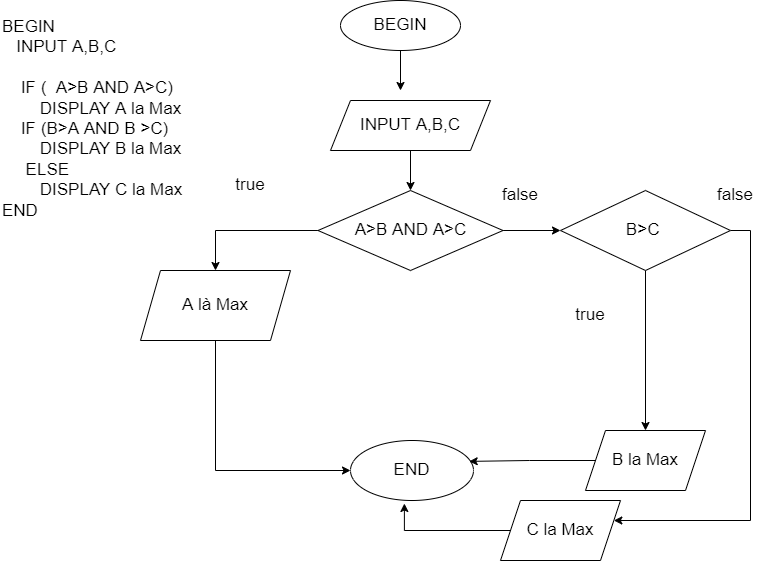

The diagram above was exported from draw.io. Its source (the exported page's mxGraphModel, read from the mxfile embedded in the PNG):
<mxGraphModel dx="1038" dy="547" grid="1" gridSize="10" guides="1" tooltips="1" connect="1" arrows="1" fold="1" page="1" pageScale="1" pageWidth="827" pageHeight="1169" math="0" shadow="0">
  <root>
    <mxCell id="0" />
    <mxCell id="1" parent="0" />
    <mxCell id="k1aB1ZCQ0YqkiItxhcOr-96" value="BEGIN&lt;br&gt;&amp;nbsp; &amp;nbsp;INPUT A,B,C&lt;br&gt;&amp;nbsp; &amp;nbsp; &amp;nbsp;&amp;nbsp;&lt;br&gt;&amp;nbsp; &amp;nbsp; IF (&amp;nbsp; A&amp;gt;B AND A&amp;gt;C)&lt;br&gt;&amp;nbsp; &amp;nbsp; &amp;nbsp; &amp;nbsp; DISPLAY A la Max&lt;br&gt;&amp;nbsp; &amp;nbsp; IF (B&amp;gt;A AND B &amp;gt;C)&amp;nbsp;&lt;br&gt;&amp;nbsp; &amp;nbsp; &amp;nbsp; &amp;nbsp; DISPLAY B la Max&lt;br&gt;&amp;nbsp; &amp;nbsp; &amp;nbsp;ELSE&amp;nbsp;&lt;br&gt;&amp;nbsp; &amp;nbsp; &amp;nbsp; &amp;nbsp; DISPLAY C la Max&lt;br&gt;END" style="text;whiteSpace=wrap;html=1;fontSize=17;" parent="1" vertex="1">
      <mxGeometry x="40" y="40" width="220" height="210" as="geometry" />
    </mxCell>
    <mxCell id="k1aB1ZCQ0YqkiItxhcOr-117" style="edgeStyle=orthogonalEdgeStyle;rounded=0;orthogonalLoop=1;jettySize=auto;html=1;fontSize=17;" parent="1" source="k1aB1ZCQ0YqkiItxhcOr-97" edge="1">
      <mxGeometry relative="1" as="geometry">
        <mxPoint x="440" y="120" as="targetPoint" />
      </mxGeometry>
    </mxCell>
    <mxCell id="k1aB1ZCQ0YqkiItxhcOr-97" value="BEGIN" style="ellipse;whiteSpace=wrap;html=1;fontSize=17;strokeWidth=1;" parent="1" vertex="1">
      <mxGeometry x="380" y="30" width="120" height="50" as="geometry" />
    </mxCell>
    <mxCell id="k1aB1ZCQ0YqkiItxhcOr-98" value="END" style="ellipse;whiteSpace=wrap;html=1;fontSize=17;strokeWidth=1;" parent="1" vertex="1">
      <mxGeometry x="390" y="470" width="123" height="60" as="geometry" />
    </mxCell>
    <mxCell id="k1aB1ZCQ0YqkiItxhcOr-104" style="edgeStyle=orthogonalEdgeStyle;rounded=0;orthogonalLoop=1;jettySize=auto;html=1;entryX=0.5;entryY=0;entryDx=0;entryDy=0;fontSize=17;" parent="1" source="k1aB1ZCQ0YqkiItxhcOr-99" target="k1aB1ZCQ0YqkiItxhcOr-100" edge="1">
      <mxGeometry relative="1" as="geometry" />
    </mxCell>
    <mxCell id="k1aB1ZCQ0YqkiItxhcOr-99" value="INPUT A,B,C" style="shape=parallelogram;perimeter=parallelogramPerimeter;whiteSpace=wrap;html=1;fixedSize=1;fontSize=17;strokeWidth=1;" parent="1" vertex="1">
      <mxGeometry x="370" y="130" width="160" height="50" as="geometry" />
    </mxCell>
    <mxCell id="k1aB1ZCQ0YqkiItxhcOr-103" style="edgeStyle=orthogonalEdgeStyle;rounded=0;orthogonalLoop=1;jettySize=auto;html=1;entryX=0;entryY=0.5;entryDx=0;entryDy=0;fontSize=17;" parent="1" source="k1aB1ZCQ0YqkiItxhcOr-100" target="k1aB1ZCQ0YqkiItxhcOr-102" edge="1">
      <mxGeometry relative="1" as="geometry" />
    </mxCell>
    <mxCell id="k1aB1ZCQ0YqkiItxhcOr-107" style="edgeStyle=orthogonalEdgeStyle;rounded=0;orthogonalLoop=1;jettySize=auto;html=1;entryX=0.5;entryY=0;entryDx=0;entryDy=0;fontSize=17;" parent="1" source="k1aB1ZCQ0YqkiItxhcOr-100" target="k1aB1ZCQ0YqkiItxhcOr-106" edge="1">
      <mxGeometry relative="1" as="geometry" />
    </mxCell>
    <mxCell id="k1aB1ZCQ0YqkiItxhcOr-100" value="A&amp;gt;B AND A&amp;gt;C" style="rhombus;whiteSpace=wrap;html=1;fontSize=17;strokeWidth=1;" parent="1" vertex="1">
      <mxGeometry x="357.5" y="220" width="185" height="80" as="geometry" />
    </mxCell>
    <mxCell id="k1aB1ZCQ0YqkiItxhcOr-112" style="edgeStyle=orthogonalEdgeStyle;rounded=0;orthogonalLoop=1;jettySize=auto;html=1;entryX=0.5;entryY=0;entryDx=0;entryDy=0;fontSize=17;" parent="1" source="k1aB1ZCQ0YqkiItxhcOr-102" target="k1aB1ZCQ0YqkiItxhcOr-109" edge="1">
      <mxGeometry relative="1" as="geometry" />
    </mxCell>
    <mxCell id="k1aB1ZCQ0YqkiItxhcOr-114" style="edgeStyle=orthogonalEdgeStyle;rounded=0;orthogonalLoop=1;jettySize=auto;html=1;fontSize=17;" parent="1" source="k1aB1ZCQ0YqkiItxhcOr-102" target="k1aB1ZCQ0YqkiItxhcOr-115" edge="1">
      <mxGeometry relative="1" as="geometry">
        <mxPoint x="610" y="560" as="targetPoint" />
        <Array as="points">
          <mxPoint x="790" y="260" />
          <mxPoint x="790" y="550" />
          <mxPoint x="630" y="550" />
          <mxPoint x="630" y="530" />
        </Array>
      </mxGeometry>
    </mxCell>
    <mxCell id="k1aB1ZCQ0YqkiItxhcOr-102" value="B&amp;gt;C&amp;nbsp;" style="rhombus;whiteSpace=wrap;html=1;fontSize=17;strokeWidth=1;" parent="1" vertex="1">
      <mxGeometry x="600" y="220" width="170" height="80" as="geometry" />
    </mxCell>
    <mxCell id="k1aB1ZCQ0YqkiItxhcOr-108" style="edgeStyle=orthogonalEdgeStyle;rounded=0;orthogonalLoop=1;jettySize=auto;html=1;fontSize=17;" parent="1" source="k1aB1ZCQ0YqkiItxhcOr-106" target="k1aB1ZCQ0YqkiItxhcOr-98" edge="1">
      <mxGeometry relative="1" as="geometry">
        <mxPoint x="450" y="460" as="targetPoint" />
        <Array as="points">
          <mxPoint x="255" y="500" />
        </Array>
      </mxGeometry>
    </mxCell>
    <mxCell id="k1aB1ZCQ0YqkiItxhcOr-106" value="A là Max" style="shape=parallelogram;perimeter=parallelogramPerimeter;whiteSpace=wrap;html=1;fixedSize=1;fontSize=17;strokeWidth=1;" parent="1" vertex="1">
      <mxGeometry x="180" y="300" width="150" height="70" as="geometry" />
    </mxCell>
    <mxCell id="k1aB1ZCQ0YqkiItxhcOr-113" style="edgeStyle=orthogonalEdgeStyle;rounded=0;orthogonalLoop=1;jettySize=auto;html=1;entryX=0.965;entryY=0.348;entryDx=0;entryDy=0;entryPerimeter=0;fontSize=17;" parent="1" source="k1aB1ZCQ0YqkiItxhcOr-109" target="k1aB1ZCQ0YqkiItxhcOr-98" edge="1">
      <mxGeometry relative="1" as="geometry" />
    </mxCell>
    <mxCell id="k1aB1ZCQ0YqkiItxhcOr-109" value="B la Max" style="shape=parallelogram;perimeter=parallelogramPerimeter;whiteSpace=wrap;html=1;fixedSize=1;fontSize=17;strokeWidth=1;" parent="1" vertex="1">
      <mxGeometry x="625" y="460" width="120" height="60" as="geometry" />
    </mxCell>
    <mxCell id="k1aB1ZCQ0YqkiItxhcOr-116" style="edgeStyle=orthogonalEdgeStyle;rounded=0;orthogonalLoop=1;jettySize=auto;html=1;entryX=0.438;entryY=1.05;entryDx=0;entryDy=0;entryPerimeter=0;fontSize=17;" parent="1" source="k1aB1ZCQ0YqkiItxhcOr-115" target="k1aB1ZCQ0YqkiItxhcOr-98" edge="1">
      <mxGeometry relative="1" as="geometry">
        <Array as="points">
          <mxPoint x="444" y="560" />
        </Array>
      </mxGeometry>
    </mxCell>
    <mxCell id="k1aB1ZCQ0YqkiItxhcOr-115" value="C la Max" style="shape=parallelogram;perimeter=parallelogramPerimeter;whiteSpace=wrap;html=1;fixedSize=1;fontSize=17;strokeWidth=1;" parent="1" vertex="1">
      <mxGeometry x="540" y="530" width="120" height="60" as="geometry" />
    </mxCell>
    <mxCell id="k1aB1ZCQ0YqkiItxhcOr-118" value="true" style="text;html=1;strokeColor=none;fillColor=none;align=center;verticalAlign=middle;whiteSpace=wrap;rounded=0;fontSize=17;" parent="1" vertex="1">
      <mxGeometry x="260" y="200" width="60" height="30" as="geometry" />
    </mxCell>
    <mxCell id="k1aB1ZCQ0YqkiItxhcOr-120" value="true" style="text;html=1;strokeColor=none;fillColor=none;align=center;verticalAlign=middle;whiteSpace=wrap;rounded=0;fontSize=17;" parent="1" vertex="1">
      <mxGeometry x="600" y="330" width="60" height="30" as="geometry" />
    </mxCell>
    <mxCell id="k1aB1ZCQ0YqkiItxhcOr-121" value="false" style="text;html=1;strokeColor=none;fillColor=none;align=center;verticalAlign=middle;whiteSpace=wrap;rounded=0;fontSize=17;" parent="1" vertex="1">
      <mxGeometry x="530" y="210" width="60" height="30" as="geometry" />
    </mxCell>
    <mxCell id="k1aB1ZCQ0YqkiItxhcOr-122" value="false" style="text;html=1;strokeColor=none;fillColor=none;align=center;verticalAlign=middle;whiteSpace=wrap;rounded=0;fontSize=17;" parent="1" vertex="1">
      <mxGeometry x="745" y="210" width="60" height="30" as="geometry" />
    </mxCell>
  </root>
</mxGraphModel>